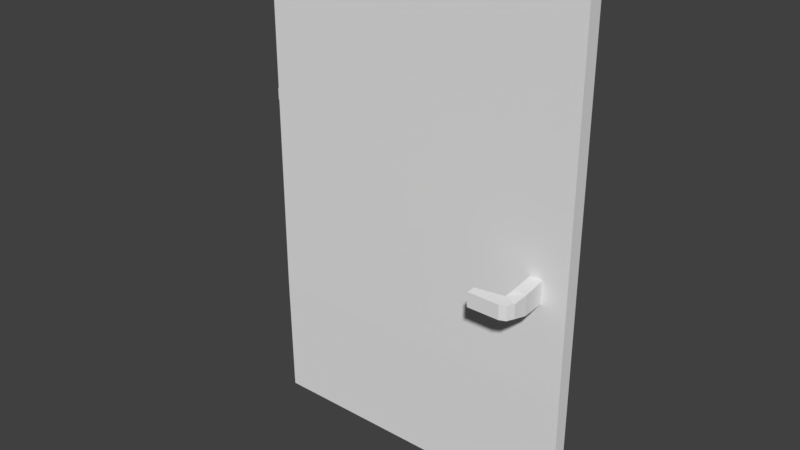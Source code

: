 # Source: T_r.blend  (saved by Blender 2.77.0; exported with 4.5.12 LTS)
import bpy
from mathutils import Matrix  # noqa: F401  (used for matrix-valued properties, if any)

bpy.ops.wm.read_factory_settings(use_empty=True)
scene = bpy.context.scene
scene.name = 'Scene'

# ---- collections
col_collection_1 = bpy.data.collections.new('Collection 1'); scene.collection.children.link(col_collection_1)

# ---- materials (node trees are filled in below, after node groups)
mat_material = bpy.data.materials.new('Material')
mat_material.alpha_threshold = 0.0
mat_material.use_transparent_shadow = False
mat_material.roughness = 0.5

# ---- material node trees

# ---- world
world_world = bpy.data.worlds.new('World'); scene.world = world_world
world_world.color = (0.05088, 0.05088, 0.05088)
world_world.use_sun_shadow = False
world_world.sun_shadow_jitter_overblur = 0.0
world_world.cycles.sampling_method = 'MANUAL'

# ---- meshes
me_cube_001 = bpy.data.meshes.new('Cube.001')
me_cube_001.from_pydata([(0.01239, -1.385, -1.307), (0.01239, -1.606, 0.6925), (0.01239, 0.3944, -1.307), (0.01239, 0.3944, 0.6925), (2.012, -1.385, -1.307), (2.012, -1.606, 0.6925), (2.012, 0.3944, -1.307), (2.012, 0.3944, 0.6925), (0.01239, -1.606, -0.8075), (0.01239, -1.606, -0.3075), (0.01239, -1.606, 0.1925), (0.01239, -1.106, 0.6925), (0.01239, -0.6056, 0.6925), (0.01239, -0.1056, 0.6925), (0.01239, 0.3944, 0.1925), (0.01239, 0.3944, -0.3075), (0.01239, 0.3944, -0.8075), (0.01239, -0.1056, -1.307), (0.01239, -0.6056, -1.307), (0.01239, -1.106, -1.307), (0.5124, 0.3944, 0.6925), (1.012, 0.3944, 0.6925), (1.512, 0.3944, 0.6925), (2.012, 0.3944, 0.1925), (2.012, 0.3944, -0.3075), (2.012, 0.3944, -0.8075), (1.512, 0.3944, -1.307), (1.012, 0.3944, -1.307), (0.5124, 0.3944, -1.307), (2.012, -0.1056, 0.6925), (2.012, -0.6056, 0.6925), (2.012, -1.106, 0.6925), (2.012, -1.606, 0.1925), (2.012, -1.606, -0.3075), (2.012, -1.606, -0.8075), (2.012, -1.106, -1.307), (2.012, -0.6056, -1.307), (2.012, -0.1056, -1.307), (1.512, -1.606, 0.6925), (1.012, -1.606, 0.6925), (0.5124, -1.606, 0.6925), (0.5124, -1.385, -1.307), (1.012, -1.385, -1.307), (1.512, -1.385, -1.307), (1.512, -1.106, 0.6925), (1.012, -1.106, 0.6925), (0.5124, -1.106, 0.6925), (1.512, -0.6056, 0.6925), (1.012, -0.6056, 0.6925), (0.5124, -0.6056, 0.6925), (1.512, -0.1056, 0.6925), (1.012, -0.1056, 0.6925), (0.5124, -0.1056, 0.6925), (0.5124, -1.106, -1.307), (1.012, -1.106, -1.307), (1.512, -1.106, -1.307), (0.5124, -0.6056, -1.307), (1.012, -0.6056, -1.307), (1.512, -0.6056, -1.307), (0.5124, -0.1056, -1.307), (1.012, -0.1056, -1.307), (1.512, -0.1056, -1.307), (1.512, -1.606, 0.1925), (1.512, -1.606, -0.3075), (1.512, -1.606, -0.8075), (1.012, -1.606, 0.1925), (1.012, -1.606, -0.3075), (1.012, -1.606, -0.8075), (0.5124, -1.606, 0.1925), (0.5124, -1.606, -0.3075), (0.5124, -1.606, -0.8075), (2.012, -0.1056, 0.1925), (2.012, -0.1056, -0.3075), (2.012, -0.1056, -0.8075), (2.012, -0.6056, 0.1925), (2.012, -0.6056, -0.3075), (2.012, -0.6056, -0.8075), (2.012, -1.106, 0.1925), (2.012, -1.106, -0.3075), (2.012, -1.106, -0.8075), (0.5124, 0.3944, 0.1925), (0.5124, 0.3944, -0.3075), (0.5124, 0.3944, -0.8075), (1.012, 0.3944, 0.1925), (1.012, 0.3944, -0.3075), (1.012, 0.3944, -0.8075), (1.512, 0.3944, 0.1925), (1.512, 0.3944, -0.3075), (1.512, 0.3944, -0.8075), (0.01239, -1.106, 0.1925), (0.01239, -1.106, -0.3075), (0.01239, -1.106, -0.8075), (0.01239, -0.6056, 0.1925), (0.01239, -0.6056, -0.3075), (0.01239, -0.6056, -0.8075), (0.01239, -0.1056, 0.1925), (0.01239, -0.1056, -0.3075), (0.01239, -0.1056, -0.8075), (0.01239, -1.606, -0.05746), (0.01239, 0.3944, -0.05746), (2.012, 0.3944, -0.05746), (2.012, -1.606, -0.05746), (1.512, -1.606, -0.05746), (1.012, -1.606, -0.05746), (0.5124, -1.606, -0.05746), (1.762, -1.606, 0.1925), (1.762, -1.606, -0.6601), (1.262, -1.606, 0.1925), (1.262, -1.606, -0.3075), (0.7624, -1.606, 0.1925), (0.7624, -1.606, -0.3075), (0.2624, -1.606, 0.1925), (0.2624, -1.606, -0.3075), (2.012, -0.1056, -0.05746), (2.012, -0.6056, -0.05746), (2.012, -1.106, -0.05746), (2.012, 0.1444, 0.1925), (2.012, 0.1444, -0.3075), (2.012, -0.3556, 0.1925), (2.012, -0.3556, -0.3075), (2.012, -0.8556, 0.1925), (2.012, -0.8556, -0.3075), (2.012, -1.356, 0.1925), (2.012, -1.356, -0.3075), (0.5124, 0.3944, -0.05746), (1.012, 0.3944, -0.05746), (1.512, 0.3944, -0.05746), (0.2624, 0.3944, 0.1925), (0.2624, 0.3944, -0.3075), (0.7624, 0.3944, 0.1925), (0.7624, 0.3944, -0.3075), (1.262, 0.3944, 0.1925), (1.262, 0.3944, -0.3075), (1.762, 0.3944, 0.1925), (1.762, 0.3944, -0.3075), (0.01239, -1.106, -0.0183), (0.01239, -0.6056, -0.01795), (0.01239, -0.1056, -0.01795), (0.01239, -1.356, 0.1925), (0.01239, -1.356, -0.3075), (0.01239, -0.8556, 0.1925), (0.01239, -0.8556, -0.3075), (0.01239, -0.3556, 0.1925), (0.01239, -0.3556, -0.3075), (0.01239, 0.1444, 0.1925), (0.01239, 0.1444, -0.3075), (0.01239, 0.1444, -0.01795), (0.01239, -0.3556, -0.01795), (0.01239, -0.8556, -0.01795), (0.01239, -1.356, -0.0183), (1.762, 0.3944, -0.05746), (1.262, 0.3944, -0.05746), (0.7624, 0.3944, -0.05746), (0.2624, 0.3944, -0.05746), (2.012, -1.356, -0.05746), (2.012, -0.8556, -0.05746), (2.012, -0.3556, -0.05746), (2.012, 0.1444, -0.05746), (0.2624, -1.606, -0.05746), (0.7624, -1.606, -0.05746), (1.262, -1.606, -0.05746), (1.784, -1.606, -0.4465), (0.01239, -1.606, 0.06754), (0.01239, 0.3944, -0.1825), (2.012, 0.3944, -0.1825), (2.012, -1.606, -0.1825), (1.512, -1.606, -0.1825), (1.012, -1.606, -0.1825), (0.5124, -1.606, -0.1825), (1.887, -1.606, 0.1925), (1.887, -1.606, -0.6601), (1.387, -1.606, 0.1925), (1.387, -1.606, -0.3075), (0.8874, -1.606, 0.1925), (0.8874, -1.606, -0.3075), (0.3874, -1.606, 0.1925), (0.3874, -1.606, -0.3075), (2.012, -0.1056, -0.1825), (2.012, -0.6056, -0.1825), (2.012, -1.106, -0.1825), (2.012, 0.2694, 0.1925), (2.012, 0.2694, -0.3075), (2.012, -0.2306, 0.1925), (2.012, -0.2306, -0.3075), (2.012, -0.7306, 0.1925), (2.012, -0.7306, -0.3075), (2.012, -1.231, 0.1925), (2.012, -1.231, -0.3075), (0.5124, 0.3944, -0.1825), (1.012, 0.3944, -0.1825), (1.512, 0.3944, -0.1825), (0.1374, 0.3944, 0.1925), (0.1374, 0.3944, -0.3075), (0.6374, 0.3944, 0.1925), (0.6374, 0.3944, -0.3075), (1.137, 0.3944, 0.1925), (1.137, 0.3944, -0.3075), (1.637, 0.3944, 0.1925), (1.637, 0.3944, -0.3075), (0.01239, -1.106, -0.1825), (0.01239, -0.6056, -0.1825), (0.01239, -0.1056, -0.1825), (0.01239, -1.481, 0.1925), (0.01239, -1.481, -0.3075), (0.01239, -0.9806, 0.1925), (0.01239, -0.9806, -0.3075), (0.01239, -0.4806, 0.1925), (0.01239, -0.4806, -0.3075), (0.01239, 0.01944, 0.1925), (0.01239, 0.01944, -0.3075), (0.01239, -1.606, -0.1825), (0.01239, 0.3944, 0.06754), (2.012, 0.3944, 0.06754), (2.012, -1.606, 0.06754), (1.512, -1.606, 0.06754), (1.012, -1.606, 0.06754), (0.5124, -1.606, 0.06754), (1.637, -1.606, 0.1925), (1.637, -1.606, -0.3075), (1.137, -1.606, 0.1925), (1.137, -1.606, -0.3075), (0.6374, -1.606, 0.1925), (0.6374, -1.606, -0.3075), (0.1374, -1.606, 0.1925), (0.1374, -1.606, -0.3075), (2.012, -0.1056, 0.06754), (2.012, -0.6056, 0.06754), (2.012, -1.106, 0.06754), (2.012, 0.01944, 0.1925), (2.012, 0.01944, -0.3075), (2.012, -0.4806, 0.1925), (2.012, -0.4806, -0.3075), (2.012, -0.9806, 0.1925), (2.012, -0.9806, -0.3075), (2.012, -1.481, 0.1925), (2.012, -1.481, -0.3075), (0.5124, 0.3944, 0.06754), (1.012, 0.3944, 0.06754), (1.512, 0.3944, 0.06754), (0.3874, 0.3944, 0.1925), (0.3874, 0.3944, -0.3075), (0.8874, 0.3944, 0.1925), (0.8874, 0.3944, -0.3075), (1.387, 0.3944, 0.1925), (1.387, 0.3944, -0.3075), (1.887, 0.3944, 0.1925), (1.887, 0.3944, -0.3075), (0.01239, -1.106, 0.02839), (0.01239, -0.6056, 0.02804), (0.01239, -0.1056, 0.02804), (0.01239, -1.231, 0.1925), (0.01239, -1.231, -0.3075), (0.01239, -0.7306, 0.1925), (0.01239, -0.7306, -0.3075), (0.01239, -0.2306, 0.1925), (0.01239, -0.2306, -0.3075), (0.01239, 0.2694, 0.1925), (0.01239, 0.2694, -0.3075), (0.01239, 0.1444, -0.1825), (0.01239, 0.1444, 0.02804), (0.01239, 0.01944, -0.01795), (0.01239, 0.2694, -0.01795), (0.01239, -0.3556, -0.1825), (0.01239, -0.3556, 0.02804), (0.01239, -0.4806, -0.01795), (0.01239, -0.2306, -0.01795), (0.01239, -0.8556, -0.1825), (0.01239, -0.8556, 0.02804), (0.01239, -0.9806, -0.0183), (0.01239, -0.7306, -0.01795), (0.01239, -1.356, -0.1825), (0.01239, -1.356, 0.02839), (0.01239, -1.481, -0.05746), (0.01239, -1.231, -0.0183), (1.762, 0.3944, -0.1825), (1.762, 0.3944, 0.06754), (1.637, 0.3944, -0.05746), (1.887, 0.3944, -0.05746), (1.262, 0.3944, -0.1825), (1.262, 0.3944, 0.06754), (1.137, 0.3944, -0.05746), (1.387, 0.3944, -0.05746), (0.7624, 0.3944, -0.1825), (0.7624, 0.3944, 0.06754), (0.6374, 0.3944, -0.05746), (0.8874, 0.3944, -0.05746), (0.2624, 0.3944, -0.1825), (0.2624, 0.3944, 0.06754), (0.1374, 0.3944, -0.05746), (0.3874, 0.3944, -0.05746), (2.012, -1.356, -0.1825), (2.012, -1.356, 0.06754), (2.012, -1.231, -0.05746), (2.012, -1.481, -0.05746), (2.012, -0.8556, -0.1825), (2.012, -0.8556, 0.06754), (2.012, -0.7306, -0.05746), (2.012, -0.9806, -0.05746), (2.012, -0.3556, -0.1825), (2.012, -0.3556, 0.06754), (2.012, -0.2306, -0.05746), (2.012, -0.4806, -0.05746), (2.012, 0.1444, -0.1825), (2.012, 0.1444, 0.06754), (2.012, 0.2694, -0.05746), (2.012, 0.01944, -0.05746), (0.2624, -1.606, -0.1825), (0.2624, -1.606, 0.06754), (0.3874, -1.606, -0.05746), (0.1374, -1.606, -0.05746), (0.7624, -1.606, -0.1825), (0.7624, -1.606, 0.06754), (0.8874, -1.606, -0.05746), (0.6374, -1.606, -0.05746), (1.262, -1.606, -0.1825), (1.262, -1.606, 0.06754), (1.387, -1.606, -0.05746), (1.137, -1.606, -0.05746), (1.762, -1.606, -0.5351), (1.784, -1.606, -0.3566), (1.86, -1.606, -0.4465), (1.637, -1.606, -0.05746), (1.637, -1.606, 0.06754), (1.86, -1.606, -0.3566), (1.887, -1.606, -0.5351), (1.137, -1.606, 0.06754), (1.387, -1.606, 0.06754), (1.387, -1.606, -0.1825), (0.6374, -1.606, 0.06754), (0.8874, -1.606, 0.06754), (0.8874, -1.606, -0.1825), (0.1374, -1.606, 0.06754), (0.3874, -1.606, 0.06754), (0.3874, -1.606, -0.1825), (2.012, 0.01944, 0.06754), (2.012, 0.2694, 0.06754), (2.012, 0.2694, -0.1825), (2.012, -0.4806, 0.06754), (2.012, -0.2306, 0.06754), (2.012, -0.2306, -0.1825), (2.012, -0.9806, 0.06754), (2.012, -0.7306, 0.06754), (2.012, -0.7306, -0.1825), (2.012, -1.481, 0.06754), (2.012, -1.231, 0.06754), (2.012, -1.231, -0.1825), (0.3874, 0.3944, 0.06754), (0.1374, 0.3944, 0.06754), (0.1374, 0.3944, -0.1825), (0.8874, 0.3944, 0.06754), (0.6374, 0.3944, 0.06754), (0.6374, 0.3944, -0.1825), (1.387, 0.3944, 0.06754), (1.137, 0.3944, 0.06754), (1.137, 0.3944, -0.1825), (1.887, 0.3944, 0.06754), (1.637, 0.3944, 0.06754), (1.637, 0.3944, -0.1825), (0.01239, -1.231, 0.02839), (0.01239, -1.481, 0.06754), (0.01239, -1.481, -0.1825), (0.01239, -0.7306, 0.02804), (0.01239, -0.9806, 0.02839), (0.01239, -0.9806, -0.1825), (0.01239, -0.2306, 0.02804), (0.01239, -0.4806, 0.02804), (0.01239, -0.4806, -0.1825), (0.01239, 0.2694, 0.02804), (0.01239, 0.01944, 0.02804), (0.01239, 0.01944, -0.1825), (0.01239, 0.2694, -0.1825), (0.01239, -0.2306, -0.1825), (0.01239, -0.7306, -0.1825), (0.01239, -1.231, -0.1825), (1.887, 0.3944, -0.1825), (1.387, 0.3944, -0.1825), (0.8874, 0.3944, -0.1825), (0.3874, 0.3944, -0.1825), (2.012, -1.481, -0.1825), (2.012, -0.9806, -0.1825), (2.012, -0.4806, -0.1825), (2.012, 0.01944, -0.1825), (0.1374, -1.606, -0.1825), (0.6374, -1.606, -0.1825), (1.137, -1.606, -0.1825), (1.637, -1.606, -0.1825), (-0.003344, -1.106, 0.02839), (-0.003344, -1.106, -0.0183), (-0.003344, -0.9806, -0.0183), (-0.003344, -1.356, 0.02839), (-0.003344, -1.356, -0.0183), (-0.003344, -1.231, -0.0183), (-0.003344, -1.231, 0.02839), (-0.003344, -0.9806, 0.02839), (4.053e-06, -0.6056, 0.02804), (4.053e-06, -0.6056, -0.01795), (4.053e-06, -0.1056, 0.02804), (4.053e-06, -0.1056, -0.01795), (4.053e-06, 0.1444, 0.02804), (4.053e-06, 0.1444, -0.01795), (4.053e-06, 0.01944, -0.01795), (4.053e-06, 0.2694, -0.01795), (4.053e-06, -0.3556, 0.02804), (4.053e-06, -0.3556, -0.01795), (4.053e-06, -0.4806, -0.01795), (4.053e-06, -0.2306, -0.01795), (4.053e-06, -0.8556, 0.02804), (4.053e-06, -0.8556, -0.01795), (4.053e-06, -0.7306, -0.01795), (4.053e-06, -0.9806, -0.0183), (4.053e-06, -0.7306, 0.02804), (4.053e-06, -0.9806, 0.02839), (4.053e-06, -0.2306, 0.02804), (4.053e-06, -0.4806, 0.02804), (4.053e-06, 0.2694, 0.02804), (4.053e-06, 0.01944, 0.02804), (1.785, -4.861, -0.3666), (1.785, -4.861, -0.4463), (1.865, -4.861, -0.4463), (1.865, -4.861, -0.3666), (1.773, -6.013, -0.3776), (1.773, -6.013, -0.4352), (1.854, -6.718, -0.4352), (1.854, -6.718, -0.3776), (1.796, -8.009, -0.3776), (1.796, -8.009, -0.4352), (1.834, -7.646, -0.4352), (1.834, -7.646, -0.3776), (1.602, -6.718, -0.3776), (1.602, -6.718, -0.4352), (1.602, -8.009, -0.3776), (1.602, -8.009, -0.4352)], [], [(97, 16, 2, 17), (88, 25, 6, 26), (79, 34, 4, 35), (70, 8, 0, 41), (61, 26, 6, 37), (52, 20, 3, 13), (40, 46, 11, 1), (46, 49, 12, 11), (49, 52, 13, 12), (5, 31, 44, 38), (38, 44, 45, 39), (39, 45, 46, 40), (31, 30, 47, 44), (44, 47, 48, 45), (45, 48, 49, 46), (30, 29, 50, 47), (47, 50, 51, 48), (48, 51, 52, 49), (29, 7, 22, 50), (50, 22, 21, 51), (51, 21, 20, 52), (43, 55, 35, 4), (55, 58, 36, 35), (58, 61, 37, 36), (0, 19, 53, 41), (41, 53, 54, 42), (42, 54, 55, 43), (19, 18, 56, 53), (53, 56, 57, 54), (54, 57, 58, 55), (18, 17, 59, 56), (56, 59, 60, 57), (57, 60, 61, 58), (17, 2, 28, 59), (59, 28, 27, 60), (60, 27, 26, 61), (34, 64, 43, 4), (64, 67, 42, 43), (67, 70, 41, 42), (5, 38, 62, 217, 105, 169, 32), (385, 166, 63, 218), (33, 170, 106, 218, 63, 64, 34), (38, 39, 65, 219, 107, 171, 62), (384, 167, 66, 220), (63, 172, 108, 220, 66, 67, 64), (39, 40, 68, 221, 109, 173, 65), (383, 168, 69, 222), (66, 174, 110, 222, 69, 70, 67), (40, 1, 10, 223, 111, 175, 68), (382, 210, 9, 224), (69, 176, 112, 224, 9, 8, 70), (25, 73, 37, 6), (73, 76, 36, 37), (76, 79, 35, 36), (7, 29, 71, 228, 116, 180, 23), (381, 177, 72, 229), (24, 181, 117, 229, 72, 73, 25), (29, 30, 74, 230, 118, 182, 71), (380, 178, 75, 231), (72, 183, 119, 231, 75, 76, 73), (30, 31, 77, 232, 120, 184, 74), (379, 179, 78, 233), (75, 185, 121, 233, 78, 79, 76), (31, 5, 32, 234, 122, 186, 77), (378, 165, 33, 235), (78, 187, 123, 235, 33, 34, 79), (16, 82, 28, 2), (82, 85, 27, 28), (85, 88, 26, 27), (3, 20, 80, 239, 127, 191, 14), (377, 188, 81, 240), (15, 192, 128, 240, 81, 82, 16), (20, 21, 83, 241, 129, 193, 80), (376, 189, 84, 242), (81, 194, 130, 242, 84, 85, 82), (21, 22, 86, 243, 131, 195, 83), (375, 190, 87, 244), (84, 196, 132, 244, 87, 88, 85), (22, 7, 23, 245, 133, 197, 86), (374, 164, 24, 246), (87, 198, 134, 246, 24, 25, 88), (8, 91, 19, 0), (91, 94, 18, 19), (94, 97, 17, 18), (1, 11, 89, 250, 138, 202, 10), (373, 199, 90, 251), (9, 203, 139, 251, 90, 91, 8), (11, 12, 92, 252, 140, 204, 89), (372, 200, 93, 253), (90, 205, 141, 253, 93, 94, 91), (12, 13, 95, 254, 142, 206, 92), (371, 201, 96, 255), (93, 207, 143, 255, 96, 97, 94), (13, 3, 14, 256, 144, 208, 95), (370, 163, 15, 257), (96, 209, 145, 257, 15, 16, 97), (369, 258, 145, 209), (260, 137, 397, 400), (367, 211, 99, 261), (366, 262, 143, 207), (263, 364, 412, 402), (136, 269, 408, 395), (363, 266, 141, 205), (148, 268, 409, 407), (265, 147, 403, 405), (360, 270, 139, 203), (359, 271, 149, 272), (271, 358, 392, 389), (357, 274, 134, 198), (356, 275, 150, 276), (355, 212, 100, 277), (354, 278, 132, 196), (353, 279, 151, 280), (352, 238, 126, 281), (351, 282, 130, 194), (350, 283, 152, 284), (349, 237, 125, 285), (348, 286, 128, 192), (347, 287, 153, 288), (346, 236, 124, 289), (345, 290, 123, 187), (344, 291, 154, 292), (343, 213, 101, 293), (342, 294, 121, 185), (341, 295, 155, 296), (340, 227, 115, 297), (339, 298, 119, 183), (338, 299, 156, 300), (337, 226, 114, 301), (336, 302, 117, 181), (335, 303, 157, 304), (334, 225, 113, 305), (333, 306, 112, 176), (332, 307, 158, 308), (331, 162, 98, 309), (330, 310, 110, 174), (329, 311, 159, 312), (328, 216, 104, 313), (327, 314, 108, 172), (326, 315, 160, 316), (325, 215, 103, 317), (324, 318, 106, 170), (320, 323, 419, 418), (322, 214, 102, 321), (319, 322, 321, 161), (105, 217, 322, 319), (217, 62, 214, 322), (213, 323, 320, 101), (32, 169, 323, 213), (169, 105, 319, 323), (165, 324, 170, 33), (101, 320, 324, 165), (320, 161, 318, 324), (315, 325, 317, 160), (107, 219, 325, 315), (219, 65, 215, 325), (214, 326, 316, 102), (62, 171, 326, 214), (171, 107, 315, 326), (166, 327, 172, 63), (102, 316, 327, 166), (316, 160, 314, 327), (311, 328, 313, 159), (109, 221, 328, 311), (221, 68, 216, 328), (215, 329, 312, 103), (65, 173, 329, 215), (173, 109, 311, 329), (167, 330, 174, 66), (103, 312, 330, 167), (312, 159, 310, 330), (307, 331, 309, 158), (111, 223, 331, 307), (223, 10, 162, 331), (216, 332, 308, 104), (68, 175, 332, 216), (175, 111, 307, 332), (168, 333, 176, 69), (104, 308, 333, 168), (308, 158, 306, 333), (303, 334, 305, 157), (116, 228, 334, 303), (228, 71, 225, 334), (212, 335, 304, 100), (23, 180, 335, 212), (180, 116, 303, 335), (164, 336, 181, 24), (100, 304, 336, 164), (304, 157, 302, 336), (299, 337, 301, 156), (118, 230, 337, 299), (230, 74, 226, 337), (225, 338, 300, 113), (71, 182, 338, 225), (182, 118, 299, 338), (177, 339, 183, 72), (113, 300, 339, 177), (300, 156, 298, 339), (295, 340, 297, 155), (120, 232, 340, 295), (232, 77, 227, 340), (226, 341, 296, 114), (74, 184, 341, 226), (184, 120, 295, 341), (178, 342, 185, 75), (114, 296, 342, 178), (296, 155, 294, 342), (291, 343, 293, 154), (122, 234, 343, 291), (234, 32, 213, 343), (227, 344, 292, 115), (77, 186, 344, 227), (186, 122, 291, 344), (179, 345, 187, 78), (115, 292, 345, 179), (292, 154, 290, 345), (287, 346, 289, 153), (127, 239, 346, 287), (239, 80, 236, 346), (211, 347, 288, 99), (14, 191, 347, 211), (191, 127, 287, 347), (163, 348, 192, 15), (99, 288, 348, 163), (288, 153, 286, 348), (283, 349, 285, 152), (129, 241, 349, 283), (241, 83, 237, 349), (236, 350, 284, 124), (80, 193, 350, 236), (193, 129, 283, 350), (188, 351, 194, 81), (124, 284, 351, 188), (284, 152, 282, 351), (279, 352, 281, 151), (131, 243, 352, 279), (243, 86, 238, 352), (237, 353, 280, 125), (83, 195, 353, 237), (195, 131, 279, 353), (189, 354, 196, 84), (125, 280, 354, 189), (280, 151, 278, 354), (275, 355, 277, 150), (133, 245, 355, 275), (245, 23, 212, 355), (238, 356, 276, 126), (86, 197, 356, 238), (197, 133, 275, 356), (190, 357, 198, 87), (126, 276, 357, 190), (276, 150, 274, 357), (149, 271, 389, 390), (138, 250, 358, 271), (250, 89, 247, 358), (162, 359, 272, 98), (10, 202, 359, 162), (202, 138, 271, 359), (210, 360, 203, 9), (98, 272, 360, 210), (272, 149, 270, 360), (365, 263, 402, 413), (140, 252, 361, 267), (252, 92, 248, 361), (273, 149, 390, 391), (89, 204, 362, 247), (204, 140, 267, 362), (199, 363, 205, 90), (135, 268, 363, 199), (268, 148, 266, 363), (268, 362, 411, 409), (142, 254, 364, 263), (254, 95, 249, 364), (146, 260, 400, 399), (92, 206, 365, 248), (206, 142, 263, 365), (200, 366, 207, 93), (136, 264, 366, 200), (264, 147, 262, 366), (259, 367, 414, 398), (144, 256, 367, 259), (256, 14, 211, 367), (264, 136, 395, 404), (95, 208, 368, 249), (208, 144, 259, 368), (201, 369, 209, 96), (137, 260, 369, 201), (260, 146, 258, 369), (258, 370, 257, 145), (146, 261, 370, 258), (261, 99, 163, 370), (262, 371, 255, 143), (147, 265, 371, 262), (265, 137, 201, 371), (266, 372, 253, 141), (148, 269, 372, 266), (269, 136, 200, 372), (270, 373, 251, 139), (149, 273, 373, 270), (273, 135, 199, 373), (274, 374, 246, 134), (150, 277, 374, 274), (277, 100, 164, 374), (278, 375, 244, 132), (151, 281, 375, 278), (281, 126, 190, 375), (282, 376, 242, 130), (152, 285, 376, 282), (285, 125, 189, 376), (286, 377, 240, 128), (153, 289, 377, 286), (289, 124, 188, 377), (290, 378, 235, 123), (154, 293, 378, 290), (293, 101, 165, 378), (294, 379, 233, 121), (155, 297, 379, 294), (297, 115, 179, 379), (298, 380, 231, 119), (156, 301, 380, 298), (301, 114, 178, 380), (302, 381, 229, 117), (157, 305, 381, 302), (305, 113, 177, 381), (306, 382, 224, 112), (158, 309, 382, 306), (309, 98, 210, 382), (310, 383, 222, 110), (159, 313, 383, 310), (313, 104, 168, 383), (314, 384, 220, 108), (160, 317, 384, 314), (317, 103, 167, 384), (318, 385, 218, 106), (161, 321, 385, 318), (321, 102, 166, 385), (392, 386, 387, 391), (389, 392, 391, 390), (386, 393, 388, 387), (247, 362, 393, 386), (362, 268, 388, 393), (268, 135, 387, 388), (135, 273, 391, 387), (358, 247, 386, 392), (415, 398, 399, 400), (413, 402, 403, 404), (412, 396, 397, 405), (411, 406, 407, 409), (410, 394, 395, 408), (406, 410, 408, 407), (402, 412, 405, 403), (394, 413, 404, 395), (398, 414, 401, 399), (396, 415, 400, 397), (362, 267, 406, 411), (364, 249, 396, 412), (249, 368, 415, 396), (261, 146, 399, 401), (147, 264, 404, 403), (269, 148, 407, 408), (368, 259, 398, 415), (137, 265, 405, 397), (367, 261, 401, 414), (267, 361, 410, 406), (361, 248, 394, 410), (248, 365, 413, 394), (418, 419, 423, 422), (319, 161, 417, 416), (161, 320, 418, 417), (323, 319, 416, 419), (420, 421, 429, 428), (416, 417, 421, 420), (419, 416, 420, 423), (417, 418, 422, 421), (427, 424, 425, 426), (423, 420, 424, 427), (421, 422, 426, 425), (422, 423, 427, 426), (428, 429, 431, 430), (421, 425, 431, 429), (425, 424, 430, 431), (424, 420, 428, 430)])
_uv = me_cube_001.uv_layers.new(name='UVMap')
_uv.uv.foreach_set('vector', [0.8229, 0.2342, 0.8978, 0.2342, 0.8978, 0.3123, 0.8229, 0.3123, 0.5237, 0.07807, 0.5237, 0.0, 0.5985, 0.0, 0.5985, 0.07807, 0.07481, 0.391, 0.0, 0.391, 0.03302, 0.3129, 0.07481, 0.3129, 0.2244, 0.2342, 0.2993, 0.2342, 0.2993, 0.3129, 0.2244, 0.3129, 0.7899, 0.5465, 0.8647, 0.5465, 0.8647, 0.6246, 0.7899, 0.6246, 0.5237, 0.5465, 0.5985, 0.5465, 0.5985, 0.6246, 0.5237, 0.6246, 0.2993, 0.5465, 0.3741, 0.5465, 0.3741, 0.6246, 0.2993, 0.6246, 0.3741, 0.5465, 0.4489, 0.5465, 0.4489, 0.6246, 0.3741, 0.6246, 0.4489, 0.5465, 0.5237, 0.5465, 0.5237, 0.6246, 0.4489, 0.6246, 0.2993, 0.3123, 0.3741, 0.3123, 0.3741, 0.3903, 0.2993, 0.3903, 0.2993, 0.3903, 0.3741, 0.3903, 0.3741, 0.4684, 0.2993, 0.4684, 0.2993, 0.4684, 0.3741, 0.4684, 0.3741, 0.5465, 0.2993, 0.5465, 0.3741, 0.3123, 0.4489, 0.3123, 0.4489, 0.3903, 0.3741, 0.3903, 0.3741, 0.3903, 0.4489, 0.3903, 0.4489, 0.4684, 0.3741, 0.4684, 0.3741, 0.4684, 0.4489, 0.4684, 0.4489, 0.5465, 0.3741, 0.5465, 0.4489, 0.3123, 0.5237, 0.3123, 0.5237, 0.3903, 0.4489, 0.3903, 0.4489, 0.3903, 0.5237, 0.3903, 0.5237, 0.4684, 0.4489, 0.4684, 0.4489, 0.4684, 0.5237, 0.4684, 0.5237, 0.5465, 0.4489, 0.5465, 0.5237, 0.3123, 0.5985, 0.3123, 0.5985, 0.3903, 0.5237, 0.3903, 0.5237, 0.3903, 0.5985, 0.3903, 0.5985, 0.4684, 0.5237, 0.4684, 0.5237, 0.4684, 0.5985, 0.4684, 0.5985, 0.5465, 0.5237, 0.5465, 0.5985, 0.5465, 0.6403, 0.5465, 0.6403, 0.6246, 0.5985, 0.6246, 0.6403, 0.5465, 0.7151, 0.5465, 0.7151, 0.6246, 0.6403, 0.6246, 0.7151, 0.5465, 0.7899, 0.5465, 0.7899, 0.6246, 0.7151, 0.6246, 0.5985, 0.3123, 0.6403, 0.3123, 0.6403, 0.3903, 0.5985, 0.3903, 0.5985, 0.3903, 0.6403, 0.3903, 0.6403, 0.4684, 0.5985, 0.4684, 0.5985, 0.4684, 0.6403, 0.4684, 0.6403, 0.5465, 0.5985, 0.5465, 0.6403, 0.3123, 0.7151, 0.3123, 0.7151, 0.3903, 0.6403, 0.3903, 0.6403, 0.3903, 0.7151, 0.3903, 0.7151, 0.4684, 0.6403, 0.4684, 0.6403, 0.4684, 0.7151, 0.4684, 0.7151, 0.5465, 0.6403, 0.5465, 0.7151, 0.3123, 0.7899, 0.3123, 0.7899, 0.3903, 0.7151, 0.3903, 0.7151, 0.3903, 0.7899, 0.3903, 0.7899, 0.4684, 0.7151, 0.4684, 0.7151, 0.4684, 0.7899, 0.4684, 0.7899, 0.5465, 0.7151, 0.5465, 0.7899, 0.3123, 0.8647, 0.3123, 0.8647, 0.3903, 0.7899, 0.3903, 0.7899, 0.3903, 0.8647, 0.3903, 0.8647, 0.4684, 0.7899, 0.4684, 0.7899, 0.4684, 0.8647, 0.4684, 0.8647, 0.5465, 0.7899, 0.5465, 0.0, 0.2342, 0.07481, 0.2342, 0.07481, 0.3129, 0.0, 0.3129, 0.07481, 0.2342, 0.1496, 0.2342, 0.1496, 0.3129, 0.07481, 0.3129, 0.1496, 0.2342, 0.2244, 0.2342, 0.2244, 0.3129, 0.1496, 0.3129, 0.0, 2.792e-08, 0.07481, 1.861e-08, 0.07481, 0.07805, 0.05611, 0.07805, 0.03741, 0.07805, 0.0187, 0.07805, 0.0, 0.07805, 0.05611, 0.1366, 0.07481, 0.1366, 0.07481, 0.1561, 0.05611, 0.1561, 0.0, 0.1561, 0.0187, 0.2112, 0.03741, 0.2112, 0.05611, 0.1561, 0.07481, 0.1561, 0.07481, 0.2342, 0.0, 0.2342, 0.07481, 1.861e-08, 0.1496, 9.307e-09, 0.1496, 0.07805, 0.1309, 0.07805, 0.1122, 0.07805, 0.09352, 0.07805, 0.07481, 0.07805, 0.1309, 0.1366, 0.1496, 0.1366, 0.1496, 0.1561, 0.1309, 0.1561, 0.07481, 0.1561, 0.09352, 0.1561, 0.1122, 0.1561, 0.1309, 0.1561, 0.1496, 0.1561, 0.1496, 0.2342, 0.07481, 0.2342, 0.1496, 9.307e-09, 0.2244, 9.307e-09, 0.2244, 0.07805, 0.2057, 0.07805, 0.187, 0.07805, 0.1683, 0.07805, 0.1496, 0.07805, 0.2057, 0.1366, 0.2244, 0.1366, 0.2244, 0.1561, 0.2057, 0.1561, 0.1496, 0.1561, 0.1683, 0.1561, 0.187, 0.1561, 0.2057, 0.1561, 0.2244, 0.1561, 0.2244, 0.2342, 0.1496, 0.2342, 0.2244, 9.307e-09, 0.2993, 0.0, 0.2993, 0.07805, 0.2805, 0.07805, 0.2618, 0.07805, 0.2431, 0.07805, 0.2244, 0.07805, 0.2805, 0.1366, 0.2993, 0.1366, 0.2993, 0.1561, 0.2805, 0.1561, 0.2244, 0.1561, 0.2431, 0.1561, 0.2618, 0.1561, 0.2805, 0.1561, 0.2993, 0.1561, 0.2993, 0.2342, 0.2244, 0.2342, 0.2993, 0.391, 0.2244, 0.391, 0.2244, 0.3129, 0.2993, 0.3129, 0.2244, 0.391, 0.1496, 0.391, 0.1496, 0.3129, 0.2244, 0.3129, 0.1496, 0.391, 0.07481, 0.391, 0.07481, 0.3129, 0.1496, 0.3129, 0.2993, 0.6252, 0.2244, 0.6252, 0.2244, 0.5471, 0.2431, 0.5471, 0.2618, 0.5471, 0.2805, 0.5471, 0.2993, 0.5471, 0.2431, 0.4886, 0.2244, 0.4886, 0.2244, 0.4691, 0.2431, 0.4691, 0.2993, 0.4691, 0.2805, 0.4691, 0.2618, 0.4691, 0.2431, 0.4691, 0.2244, 0.4691, 0.2244, 0.391, 0.2993, 0.391, 0.2244, 0.6252, 0.1496, 0.6252, 0.1496, 0.5471, 0.1683, 0.5471, 0.187, 0.5471, 0.2057, 0.5471, 0.2244, 0.5471, 0.1683, 0.4886, 0.1496, 0.4886, 0.1496, 0.4691, 0.1683, 0.4691, 0.2244, 0.4691, 0.2057, 0.4691, 0.187, 0.4691, 0.1683, 0.4691, 0.1496, 0.4691, 0.1496, 0.391, 0.2244, 0.391, 0.1496, 0.6252, 0.07481, 0.6252, 0.07481, 0.5471, 0.09352, 0.5471, 0.1122, 0.5471, 0.1309, 0.5471, 0.1496, 0.5471, 0.09352, 0.4886, 0.07481, 0.4886, 0.07481, 0.4691, 0.09352, 0.4691, 0.1496, 0.4691, 0.1309, 0.4691, 0.1122, 0.4691, 0.09352, 0.4691, 0.07481, 0.4691, 0.07481, 0.391, 0.1496, 0.391, 0.07481, 0.6252, 5.351e-08, 0.6252, 5.351e-08, 0.5471, 0.0187, 0.5471, 0.03741, 0.5471, 0.05611, 0.5471, 0.07481, 0.5471, 0.0187, 0.4886, 5.351e-08, 0.4886, 5.351e-08, 0.4691, 0.0187, 0.4691, 0.07481, 0.4691, 0.05611, 0.4691, 0.03741, 0.4691, 0.0187, 0.4691, 5.351e-08, 0.4691, 0.0, 0.391, 0.07481, 0.391, 0.5237, 0.3123, 0.5237, 0.2342, 0.5985, 0.2342, 0.5985, 0.3123, 0.5237, 0.2342, 0.5237, 0.1561, 0.5985, 0.1561, 0.5985, 0.2342, 0.5237, 0.1561, 0.5237, 0.07807, 0.5985, 0.07807, 0.5985, 0.1561, 0.2993, 0.3123, 0.2993, 0.2342, 0.3741, 0.2342, 0.3741, 0.2537, 0.3741, 0.2732, 0.3741, 0.2928, 0.3741, 0.3123, 0.4302, 0.2537, 0.4302, 0.2342, 0.4489, 0.2342, 0.4489, 0.2537, 0.4489, 0.3123, 0.4489, 0.2928, 0.4489, 0.2732, 0.4489, 0.2537, 0.4489, 0.2342, 0.5237, 0.2342, 0.5237, 0.3123, 0.2993, 0.2342, 0.2993, 0.1561, 0.3741, 0.1561, 0.3741, 0.1757, 0.3741, 0.1952, 0.3741, 0.2147, 0.3741, 0.2342, 0.4302, 0.1757, 0.4302, 0.1561, 0.4489, 0.1561, 0.4489, 0.1757, 0.4489, 0.2342, 0.4489, 0.2147, 0.4489, 0.1952, 0.4489, 0.1757, 0.4489, 0.1561, 0.5237, 0.1561, 0.5237, 0.2342, 0.2993, 0.1561, 0.2993, 0.07807, 0.3741, 0.07807, 0.3741, 0.09759, 0.3741, 0.1171, 0.3741, 0.1366, 0.3741, 0.1561, 0.4302, 0.09759, 0.4302, 0.07807, 0.4489, 0.07807, 0.4489, 0.09759, 0.4489, 0.1561, 0.4489, 0.1366, 0.4489, 0.1171, 0.4489, 0.09759, 0.4489, 0.07807, 0.5237, 0.07807, 0.5237, 0.1561, 0.2993, 0.07807, 0.2993, 0.0, 0.3741, 0.0, 0.3741, 0.01952, 0.3741, 0.03903, 0.3741, 0.05855, 0.3741, 0.07807, 0.4302, 0.01952, 0.4302, 0.0, 0.4489, 0.0, 0.4489, 0.01952, 0.4489, 0.07807, 0.4489, 0.05855, 0.4489, 0.03903, 0.4489, 0.01952, 0.4489, 0.0, 0.5237, 0.0, 0.5237, 0.07807, 0.5985, 0.2342, 0.6733, 0.2342, 0.6733, 0.3123, 0.6315, 0.3123, 0.6733, 0.2342, 0.7481, 0.2342, 0.7481, 0.3123, 0.6733, 0.3123, 0.7481, 0.2342, 0.8229, 0.2342, 0.8229, 0.3123, 0.7481, 0.3123, 0.5985, 0.0, 0.6733, 0.0, 0.6733, 0.07807, 0.6546, 0.07807, 0.6359, 0.07807, 0.6172, 0.07807, 0.5985, 0.07807, 0.6546, 0.1366, 0.6733, 0.1366, 0.6733, 0.1561, 0.6546, 0.1561, 0.5985, 0.1561, 0.6172, 0.1561, 0.6359, 0.1561, 0.6546, 0.1561, 0.6733, 0.1561, 0.6733, 0.2342, 0.5985, 0.2342, 0.6733, 0.0, 0.7481, 0.0, 0.7481, 0.07807, 0.7294, 0.07807, 0.7107, 0.07807, 0.692, 0.07807, 0.6733, 0.07807, 0.7294, 0.1366, 0.7481, 0.1366, 0.7481, 0.1561, 0.7294, 0.1561, 0.6733, 0.1561, 0.692, 0.1561, 0.7107, 0.1561, 0.7294, 0.1561, 0.7481, 0.1561, 0.7481, 0.2342, 0.6733, 0.2342, 0.7481, 0.0, 0.8229, 1.861e-08, 0.8229, 0.07807, 0.8042, 0.07807, 0.7855, 0.07807, 0.7668, 0.07807, 0.7481, 0.07807, 0.8042, 0.1366, 0.8229, 0.1366, 0.8229, 0.1561, 0.8042, 0.1561, 0.7481, 0.1561, 0.7668, 0.1561, 0.7855, 0.1561, 0.8042, 0.1561, 0.8229, 0.1561, 0.8229, 0.2342, 0.7481, 0.2342, 0.8229, 1.861e-08, 0.8978, 1.861e-08, 0.8978, 0.07807, 0.879, 0.07807, 0.8603, 0.07807, 0.8416, 0.07807, 0.8229, 0.07807, 0.879, 0.1366, 0.8978, 0.1366, 0.8978, 0.1561, 0.879, 0.1561, 0.8229, 0.1561, 0.8416, 0.1561, 0.8603, 0.1561, 0.879, 0.1561, 0.8978, 0.1561, 0.8978, 0.2342, 0.8229, 0.2342, 0.8416, 0.1366, 0.8603, 0.1366, 0.8603, 0.1561, 0.8416, 0.1561, 0.3151, 0.6636, 0.3151, 0.6831, 0.3132, 0.6831, 0.3132, 0.6636, 0.879, 0.1038, 0.8978, 0.09759, 0.8978, 0.1171, 0.879, 0.1109, 0.7668, 0.1366, 0.7855, 0.1366, 0.7855, 0.1561, 0.7668, 0.1561, 0.3169, 0.7221, 0.3169, 0.7417, 0.3151, 0.7417, 0.3151, 0.7221, 0.3151, 0.7612, 0.3151, 0.7807, 0.3132, 0.7807, 0.3132, 0.7612, 0.692, 0.1366, 0.7107, 0.1366, 0.7107, 0.1561, 0.692, 0.1561, 0.3151, 0.8002, 0.3151, 0.8197, 0.3132, 0.8197, 0.3132, 0.8002, 0.3151, 0.7026, 0.3151, 0.7221, 0.3132, 0.7221, 0.3132, 0.7026, 0.6172, 0.1366, 0.6359, 0.1366, 0.6359, 0.1561, 0.6172, 0.1561, 0.6172, 0.09759, 0.6359, 0.1037, 0.6359, 0.111, 0.6172, 0.1171, 0.3279, 0.6246, 0.3279, 0.6441, 0.3255, 0.6441, 0.3255, 0.6246, 0.4302, 0.05855, 0.4302, 0.03903, 0.4489, 0.03903, 0.4489, 0.05855, 0.3928, 0.05855, 0.3928, 0.03903, 0.4115, 0.03903, 0.4115, 0.05855, 0.3928, 0.01952, 0.3928, 0.0, 0.4115, 0.0, 0.4115, 0.01952, 0.4302, 0.1366, 0.4302, 0.1171, 0.4489, 0.1171, 0.4489, 0.1366, 0.3928, 0.1366, 0.3928, 0.1171, 0.4115, 0.1171, 0.4115, 0.1366, 0.3928, 0.09759, 0.3928, 0.07807, 0.4115, 0.07807, 0.4115, 0.09759, 0.4302, 0.2147, 0.4302, 0.1952, 0.4489, 0.1952, 0.4489, 0.2147, 0.3928, 0.2147, 0.3928, 0.1952, 0.4115, 0.1952, 0.4115, 0.2147, 0.3928, 0.1757, 0.3928, 0.1561, 0.4115, 0.1561, 0.4115, 0.1757, 0.4302, 0.2928, 0.4302, 0.2732, 0.4489, 0.2732, 0.4489, 0.2928, 0.3928, 0.2928, 0.3928, 0.2732, 0.4115, 0.2732, 0.4115, 0.2928, 0.3928, 0.2537, 0.3928, 0.2342, 0.4115, 0.2342, 0.4115, 0.2537, 0.05611, 0.4886, 0.03741, 0.4886, 0.03741, 0.4691, 0.05611, 0.4691, 0.05611, 0.5276, 0.03741, 0.5276, 0.03741, 0.5081, 0.05611, 0.5081, 0.0187, 0.5276, 5.351e-08, 0.5276, 5.351e-08, 0.5081, 0.0187, 0.5081, 0.1309, 0.4886, 0.1122, 0.4886, 0.1122, 0.4691, 0.1309, 0.4691, 0.1309, 0.5276, 0.1122, 0.5276, 0.1122, 0.5081, 0.1309, 0.5081, 0.09352, 0.5276, 0.07481, 0.5276, 0.07481, 0.5081, 0.09352, 0.5081, 0.2057, 0.4886, 0.187, 0.4886, 0.187, 0.4691, 0.2057, 0.4691, 0.2057, 0.5276, 0.187, 0.5276, 0.187, 0.5081, 0.2057, 0.5081, 0.1683, 0.5276, 0.1496, 0.5276, 0.1496, 0.5081, 0.1683, 0.5081, 0.2805, 0.4886, 0.2618, 0.4886, 0.2618, 0.4691, 0.2805, 0.4691, 0.2805, 0.5276, 0.2618, 0.5276, 0.2618, 0.5081, 0.2805, 0.5081, 0.2431, 0.5276, 0.2244, 0.5276, 0.2244, 0.5081, 0.2431, 0.5081, 0.2431, 0.1366, 0.2618, 0.1366, 0.2618, 0.1561, 0.2431, 0.1561, 0.2431, 0.09757, 0.2618, 0.09757, 0.2618, 0.1171, 0.2431, 0.1171, 0.2805, 0.09757, 0.2993, 0.09757, 0.2993, 0.1171, 0.2805, 0.1171, 0.1683, 0.1366, 0.187, 0.1366, 0.187, 0.1561, 0.1683, 0.1561, 0.1683, 0.09757, 0.187, 0.09757, 0.187, 0.1171, 0.1683, 0.1171, 0.2057, 0.09757, 0.2244, 0.09757, 0.2244, 0.1171, 0.2057, 0.1171, 0.09352, 0.1366, 0.1122, 0.1366, 0.1122, 0.1561, 0.09352, 0.1561, 0.09352, 0.09757, 0.1122, 0.09757, 0.1122, 0.1171, 0.09352, 0.1171, 0.1309, 0.09757, 0.1496, 0.09757, 0.1496, 0.1171, 0.1309, 0.1171, 0.0187, 0.1916, 0.03741, 0.1916, 0.03741, 0.2112, 0.0187, 0.2112, 0.9865, 0.0, 1.0, 2.42e-07, 0.9985, 0.5083, 0.9866, 0.5083, 0.05611, 0.09757, 0.07481, 0.09757, 0.07481, 0.1171, 0.05611, 0.1171, 0.03411, 0.1638, 0.05611, 0.09757, 0.05611, 0.1171, 0.03411, 0.1778, 0.03741, 0.07805, 0.05611, 0.07805, 0.05611, 0.09757, 0.03411, 0.1638, 0.05611, 0.07805, 0.07481, 0.07805, 0.07481, 0.09757, 0.05611, 0.09757, 0.0, 0.09757, 0.02275, 0.1638, 0.02275, 0.1778, 0.0, 0.1171, 0.0, 0.07805, 0.0187, 0.07805, 0.02275, 0.1638, 0.0, 0.09757, 0.0187, 0.07805, 0.03741, 0.07805, 0.03411, 0.1638, 0.02275, 0.1638, 0.0, 0.1366, 0.0187, 0.1916, 0.0187, 0.2112, 0.0, 0.1561, 0.0, 0.1171, 0.02275, 0.1778, 0.0187, 0.1916, 0.0, 0.1366, 0.02275, 0.1778, 0.03411, 0.1778, 0.03741, 0.1916, 0.0187, 0.1916, 0.1122, 0.09757, 0.1309, 0.09757, 0.1309, 0.1171, 0.1122, 0.1171, 0.1122, 0.07805, 0.1309, 0.07805, 0.1309, 0.09757, 0.1122, 0.09757, 0.1309, 0.07805, 0.1496, 0.07805, 0.1496, 0.09757, 0.1309, 0.09757, 0.07481, 0.09757, 0.09352, 0.09757, 0.09352, 0.1171, 0.07481, 0.1171, 0.07481, 0.07805, 0.09352, 0.07805, 0.09352, 0.09757, 0.07481, 0.09757, 0.09352, 0.07805, 0.1122, 0.07805, 0.1122, 0.09757, 0.09352, 0.09757, 0.07481, 0.1366, 0.09352, 0.1366, 0.09352, 0.1561, 0.07481, 0.1561, 0.07481, 0.1171, 0.09352, 0.1171, 0.09352, 0.1366, 0.07481, 0.1366, 0.09352, 0.1171, 0.1122, 0.1171, 0.1122, 0.1366, 0.09352, 0.1366, 0.187, 0.09757, 0.2057, 0.09757, 0.2057, 0.1171, 0.187, 0.1171, 0.187, 0.07805, 0.2057, 0.07805, 0.2057, 0.09757, 0.187, 0.09757, 0.2057, 0.07805, 0.2244, 0.07805, 0.2244, 0.09757, 0.2057, 0.09757, 0.1496, 0.09757, 0.1683, 0.09757, 0.1683, 0.1171, 0.1496, 0.1171, 0.1496, 0.07805, 0.1683, 0.07805, 0.1683, 0.09757, 0.1496, 0.09757, 0.1683, 0.07805, 0.187, 0.07805, 0.187, 0.09757, 0.1683, 0.09757, 0.1496, 0.1366, 0.1683, 0.1366, 0.1683, 0.1561, 0.1496, 0.1561, 0.1496, 0.1171, 0.1683, 0.1171, 0.1683, 0.1366, 0.1496, 0.1366, 0.1683, 0.1171, 0.187, 0.1171, 0.187, 0.1366, 0.1683, 0.1366, 0.2618, 0.09757, 0.2805, 0.09757, 0.2805, 0.1171, 0.2618, 0.1171, 0.2618, 0.07805, 0.2805, 0.07805, 0.2805, 0.09757, 0.2618, 0.09757, 0.2805, 0.07805, 0.2993, 0.07805, 0.2993, 0.09757, 0.2805, 0.09757, 0.2244, 0.09757, 0.2431, 0.09757, 0.2431, 0.1171, 0.2244, 0.1171, 0.2244, 0.07805, 0.2431, 0.07805, 0.2431, 0.09757, 0.2244, 0.09757, 0.2431, 0.07805, 0.2618, 0.07805, 0.2618, 0.09757, 0.2431, 0.09757, 0.2244, 0.1366, 0.2431, 0.1366, 0.2431, 0.1561, 0.2244, 0.1561, 0.2244, 0.1171, 0.2431, 0.1171, 0.2431, 0.1366, 0.2244, 0.1366, 0.2431, 0.1171, 0.2618, 0.1171, 0.2618, 0.1366, 0.2431, 0.1366, 0.2618, 0.5276, 0.2431, 0.5276, 0.2431, 0.5081, 0.2618, 0.5081, 0.2618, 0.5471, 0.2431, 0.5471, 0.2431, 0.5276, 0.2618, 0.5276, 0.2431, 0.5471, 0.2244, 0.5471, 0.2244, 0.5276, 0.2431, 0.5276, 0.2993, 0.5276, 0.2805, 0.5276, 0.2805, 0.5081, 0.2993, 0.5081, 0.2993, 0.5471, 0.2805, 0.5471, 0.2805, 0.5276, 0.2993, 0.5276, 0.2805, 0.5471, 0.2618, 0.5471, 0.2618, 0.5276, 0.2805, 0.5276, 0.2993, 0.4886, 0.2805, 0.4886, 0.2805, 0.4691, 0.2993, 0.4691, 0.2993, 0.5081, 0.2805, 0.5081, 0.2805, 0.4886, 0.2993, 0.4886, 0.2805, 0.5081, 0.2618, 0.5081, 0.2618, 0.4886, 0.2805, 0.4886, 0.187, 0.5276, 0.1683, 0.5276, 0.1683, 0.5081, 0.187, 0.5081, 0.187, 0.5471, 0.1683, 0.5471, 0.1683, 0.5276, 0.187, 0.5276, 0.1683, 0.5471, 0.1496, 0.5471, 0.1496, 0.5276, 0.1683, 0.5276, 0.2244, 0.5276, 0.2057, 0.5276, 0.2057, 0.5081, 0.2244, 0.5081, 0.2244, 0.5471, 0.2057, 0.5471, 0.2057, 0.5276, 0.2244, 0.5276, 0.2057, 0.5471, 0.187, 0.5471, 0.187, 0.5276, 0.2057, 0.5276, 0.2244, 0.4886, 0.2057, 0.4886, 0.2057, 0.4691, 0.2244, 0.4691, 0.2244, 0.5081, 0.2057, 0.5081, 0.2057, 0.4886, 0.2244, 0.4886, 0.2057, 0.5081, 0.187, 0.5081, 0.187, 0.4886, 0.2057, 0.4886, 0.1122, 0.5276, 0.09352, 0.5276, 0.09352, 0.5081, 0.1122, 0.5081, 0.1122, 0.5471, 0.09352, 0.5471, 0.09352, 0.5276, 0.1122, 0.5276, 0.09352, 0.5471, 0.07481, 0.5471, 0.07481, 0.5276, 0.09352, 0.5276, 0.1496, 0.5276, 0.1309, 0.5276, 0.1309, 0.5081, 0.1496, 0.5081, 0.1496, 0.5471, 0.1309, 0.5471, 0.1309, 0.5276, 0.1496, 0.5276, 0.1309, 0.5471, 0.1122, 0.5471, 0.1122, 0.5276, 0.1309, 0.5276, 0.1496, 0.4886, 0.1309, 0.4886, 0.1309, 0.4691, 0.1496, 0.4691, 0.1496, 0.5081, 0.1309, 0.5081, 0.1309, 0.4886, 0.1496, 0.4886, 0.1309, 0.5081, 0.1122, 0.5081, 0.1122, 0.4886, 0.1309, 0.4886, 0.03741, 0.5276, 0.0187, 0.5276, 0.0187, 0.5081, 0.03741, 0.5081, 0.03741, 0.5471, 0.0187, 0.5471, 0.0187, 0.5276, 0.03741, 0.5276, 0.0187, 0.5471, 5.351e-08, 0.5471, 5.351e-08, 0.5276, 0.0187, 0.5276, 0.07481, 0.5276, 0.05611, 0.5276, 0.05611, 0.5081, 0.07481, 0.5081, 0.07481, 0.5471, 0.05611, 0.5471, 0.05611, 0.5276, 0.07481, 0.5276, 0.05611, 0.5471, 0.03741, 0.5471, 0.03741, 0.5276, 0.05611, 0.5276, 0.07481, 0.4886, 0.05611, 0.4886, 0.05611, 0.4691, 0.07481, 0.4691, 0.07481, 0.5081, 0.05611, 0.5081, 0.05611, 0.4886, 0.07481, 0.4886, 0.05611, 0.5081, 0.03741, 0.5081, 0.03741, 0.4886, 0.05611, 0.4886, 0.3928, 0.2732, 0.3928, 0.2537, 0.4115, 0.2537, 0.4115, 0.2732, 0.3741, 0.2732, 0.3741, 0.2537, 0.3928, 0.2537, 0.3928, 0.2732, 0.3741, 0.2537, 0.3741, 0.2342, 0.3928, 0.2342, 0.3928, 0.2537, 0.3928, 0.3123, 0.3928, 0.2928, 0.4115, 0.2928, 0.4115, 0.3123, 0.3741, 0.3123, 0.3741, 0.2928, 0.3928, 0.2928, 0.3928, 0.3123, 0.3741, 0.2928, 0.3741, 0.2732, 0.3928, 0.2732, 0.3928, 0.2928, 0.4302, 0.3123, 0.4302, 0.2928, 0.4489, 0.2928, 0.4489, 0.3123, 0.4115, 0.3123, 0.4115, 0.2928, 0.4302, 0.2928, 0.4302, 0.3123, 0.4115, 0.2928, 0.4115, 0.2732, 0.4302, 0.2732, 0.4302, 0.2928, 0.3928, 0.1952, 0.3928, 0.1757, 0.4115, 0.1757, 0.4115, 0.1952, 0.3741, 0.1952, 0.3741, 0.1757, 0.3928, 0.1757, 0.3928, 0.1952, 0.3741, 0.1757, 0.3741, 0.1561, 0.3928, 0.1561, 0.3928, 0.1757, 0.3928, 0.2342, 0.3928, 0.2147, 0.4115, 0.2147, 0.4115, 0.2342, 0.3741, 0.2342, 0.3741, 0.2147, 0.3928, 0.2147, 0.3928, 0.2342, 0.3741, 0.2147, 0.3741, 0.1952, 0.3928, 0.1952, 0.3928, 0.2147, 0.4302, 0.2342, 0.4302, 0.2147, 0.4489, 0.2147, 0.4489, 0.2342, 0.4115, 0.2342, 0.4115, 0.2147, 0.4302, 0.2147, 0.4302, 0.2342, 0.4115, 0.2147, 0.4115, 0.1952, 0.4302, 0.1952, 0.4302, 0.2147, 0.3928, 0.1171, 0.3928, 0.09759, 0.4115, 0.09759, 0.4115, 0.1171, 0.3741, 0.1171, 0.3741, 0.09759, 0.3928, 0.09759, 0.3928, 0.1171, 0.3741, 0.09759, 0.3741, 0.07807, 0.3928, 0.07807, 0.3928, 0.09759, 0.3928, 0.1561, 0.3928, 0.1366, 0.4115, 0.1366, 0.4115, 0.1561, 0.3741, 0.1561, 0.3741, 0.1366, 0.3928, 0.1366, 0.3928, 0.1561, 0.3741, 0.1366, 0.3741, 0.1171, 0.3928, 0.1171, 0.3928, 0.1366, 0.4302, 0.1561, 0.4302, 0.1366, 0.4489, 0.1366, 0.4489, 0.1561, 0.4115, 0.1561, 0.4115, 0.1366, 0.4302, 0.1366, 0.4302, 0.1561, 0.4115, 0.1366, 0.4115, 0.1171, 0.4302, 0.1171, 0.4302, 0.1366, 0.3928, 0.03903, 0.3928, 0.01952, 0.4115, 0.01952, 0.4115, 0.03903, 0.3741, 0.03903, 0.3741, 0.01952, 0.3928, 0.01952, 0.3928, 0.03903, 0.3741, 0.01952, 0.3741, 0.0, 0.3928, 0.0, 0.3928, 0.01952, 0.3928, 0.07807, 0.3928, 0.05855, 0.4115, 0.05855, 0.4115, 0.07807, 0.3741, 0.07807, 0.3741, 0.05855, 0.3928, 0.05855, 0.3928, 0.07807, 0.3741, 0.05855, 0.3741, 0.03903, 0.3928, 0.03903, 0.3928, 0.05855, 0.4302, 0.07807, 0.4302, 0.05855, 0.4489, 0.05855, 0.4489, 0.07807, 0.4115, 0.07807, 0.4115, 0.05855, 0.4302, 0.05855, 0.4302, 0.07807, 0.4115, 0.05855, 0.4115, 0.03903, 0.4302, 0.03903, 0.4302, 0.05855, 0.3326, 0.6318, 0.3326, 0.6246, 0.335, 0.6246, 0.335, 0.6318, 0.6359, 0.07807, 0.6546, 0.07807, 0.6546, 0.1037, 0.6359, 0.1037, 0.6546, 0.07807, 0.6733, 0.07807, 0.6733, 0.1037, 0.6546, 0.1037, 0.5985, 0.09759, 0.6172, 0.09759, 0.6172, 0.1171, 0.5985, 0.1171, 0.5985, 0.07807, 0.6172, 0.07807, 0.6172, 0.09759, 0.5985, 0.09759, 0.6172, 0.07807, 0.6359, 0.07807, 0.6359, 0.1037, 0.6172, 0.09759, 0.5985, 0.1366, 0.6172, 0.1366, 0.6172, 0.1561, 0.5985, 0.1561, 0.5985, 0.1171, 0.6172, 0.1171, 0.6172, 0.1366, 0.5985, 0.1366, 0.6172, 0.1171, 0.6359, 0.111, 0.6359, 0.1366, 0.6172, 0.1366, 0.3169, 0.7026, 0.3169, 0.7221, 0.3151, 0.7221, 0.3151, 0.7026, 0.7107, 0.07807, 0.7294, 0.07807, 0.7294, 0.1038, 0.7107, 0.1038, 0.7294, 0.07807, 0.7481, 0.07807, 0.7481, 0.1038, 0.7294, 0.1038, 0.3303, 0.6636, 0.3303, 0.6831, 0.3279, 0.6831, 0.3279, 0.6636, 0.6733, 0.07807, 0.692, 0.07807, 0.692, 0.1037, 0.6733, 0.1037, 0.692, 0.07807, 0.7107, 0.07807, 0.7107, 0.1038, 0.692, 0.1037, 0.6733, 0.1366, 0.692, 0.1366, 0.692, 0.1561, 0.6733, 0.1561, 0.6733, 0.111, 0.692, 0.111, 0.692, 0.1366, 0.6733, 0.1366, 0.692, 0.111, 0.7107, 0.1109, 0.7107, 0.1366, 0.692, 0.1366, 0.335, 0.6318, 0.335, 0.6246, 0.3368, 0.6246, 0.3368, 0.6318, 0.7855, 0.07807, 0.8042, 0.07807, 0.8042, 0.1038, 0.7855, 0.1038, 0.8042, 0.07807, 0.8229, 0.07807, 0.8229, 0.1038, 0.8042, 0.1038, 0.3151, 0.6441, 0.3151, 0.6636, 0.3132, 0.6636, 0.3132, 0.6441, 0.7481, 0.07807, 0.7668, 0.07807, 0.7668, 0.1038, 0.7481, 0.1038, 0.7668, 0.07807, 0.7855, 0.07807, 0.7855, 0.1038, 0.7668, 0.1038, 0.7481, 0.1366, 0.7668, 0.1366, 0.7668, 0.1561, 0.7481, 0.1561, 0.7481, 0.1109, 0.7668, 0.1109, 0.7668, 0.1366, 0.7481, 0.1366, 0.7668, 0.1109, 0.7855, 0.1109, 0.7855, 0.1366, 0.7668, 0.1366, 0.3169, 0.8002, 0.3169, 0.8197, 0.3151, 0.8197, 0.3151, 0.8002, 0.8603, 0.07807, 0.879, 0.07807, 0.879, 0.1038, 0.8603, 0.1038, 0.879, 0.07807, 0.8978, 0.07807, 0.8978, 0.09759, 0.879, 0.1038, 0.3151, 0.7417, 0.3151, 0.7612, 0.3132, 0.7612, 0.3132, 0.7417, 0.8229, 0.07807, 0.8416, 0.07807, 0.8416, 0.1038, 0.8229, 0.1038, 0.8416, 0.07807, 0.8603, 0.07807, 0.8603, 0.1038, 0.8416, 0.1038, 0.8229, 0.1366, 0.8416, 0.1366, 0.8416, 0.1561, 0.8229, 0.1561, 0.8229, 0.1109, 0.8416, 0.1109, 0.8416, 0.1366, 0.8229, 0.1366, 0.8416, 0.1109, 0.8603, 0.1109, 0.8603, 0.1366, 0.8416, 0.1366, 0.8603, 0.1366, 0.879, 0.1366, 0.879, 0.1561, 0.8603, 0.1561, 0.8603, 0.1109, 0.879, 0.1109, 0.879, 0.1366, 0.8603, 0.1366, 0.879, 0.1109, 0.8978, 0.1171, 0.8978, 0.1366, 0.879, 0.1366, 0.7855, 0.1366, 0.8042, 0.1366, 0.8042, 0.1561, 0.7855, 0.1561, 0.7855, 0.1109, 0.8042, 0.1109, 0.8042, 0.1366, 0.7855, 0.1366, 0.8042, 0.1109, 0.8229, 0.1109, 0.8229, 0.1366, 0.8042, 0.1366, 0.7107, 0.1366, 0.7294, 0.1366, 0.7294, 0.1561, 0.7107, 0.1561, 0.7107, 0.1109, 0.7294, 0.1109, 0.7294, 0.1366, 0.7107, 0.1366, 0.7294, 0.1109, 0.7481, 0.1109, 0.7481, 0.1366, 0.7294, 0.1366, 0.6359, 0.1366, 0.6546, 0.1366, 0.6546, 0.1561, 0.6359, 0.1561, 0.6359, 0.111, 0.6546, 0.111, 0.6546, 0.1366, 0.6359, 0.1366, 0.6546, 0.111, 0.6733, 0.111, 0.6733, 0.1366, 0.6546, 0.1366, 0.4302, 0.03903, 0.4302, 0.01952, 0.4489, 0.01952, 0.4489, 0.03903, 0.4115, 0.03903, 0.4115, 0.01952, 0.4302, 0.01952, 0.4302, 0.03903, 0.4115, 0.01952, 0.4115, 0.0, 0.4302, 0.0, 0.4302, 0.01952, 0.4302, 0.1171, 0.4302, 0.09759, 0.4489, 0.09759, 0.4489, 0.1171, 0.4115, 0.1171, 0.4115, 0.09759, 0.4302, 0.09759, 0.4302, 0.1171, 0.4115, 0.09759, 0.4115, 0.07807, 0.4302, 0.07807, 0.4302, 0.09759, 0.4302, 0.1952, 0.4302, 0.1757, 0.4489, 0.1757, 0.4489, 0.1952, 0.4115, 0.1952, 0.4115, 0.1757, 0.4302, 0.1757, 0.4302, 0.1952, 0.4115, 0.1757, 0.4115, 0.1561, 0.4302, 0.1561, 0.4302, 0.1757, 0.4302, 0.2732, 0.4302, 0.2537, 0.4489, 0.2537, 0.4489, 0.2732, 0.4115, 0.2732, 0.4115, 0.2537, 0.4302, 0.2537, 0.4302, 0.2732, 0.4115, 0.2537, 0.4115, 0.2342, 0.4302, 0.2342, 0.4302, 0.2537, 0.03741, 0.4886, 0.0187, 0.4886, 0.0187, 0.4691, 0.03741, 0.4691, 0.03741, 0.5081, 0.0187, 0.5081, 0.0187, 0.4886, 0.03741, 0.4886, 0.0187, 0.5081, 5.351e-08, 0.5081, 5.351e-08, 0.4886, 0.0187, 0.4886, 0.1122, 0.4886, 0.09352, 0.4886, 0.09352, 0.4691, 0.1122, 0.4691, 0.1122, 0.5081, 0.09352, 0.5081, 0.09352, 0.4886, 0.1122, 0.4886, 0.09352, 0.5081, 0.07481, 0.5081, 0.07481, 0.4886, 0.09352, 0.4886, 0.187, 0.4886, 0.1683, 0.4886, 0.1683, 0.4691, 0.187, 0.4691, 0.187, 0.5081, 0.1683, 0.5081, 0.1683, 0.4886, 0.187, 0.4886, 0.1683, 0.5081, 0.1496, 0.5081, 0.1496, 0.4886, 0.1683, 0.4886, 0.2618, 0.4886, 0.2431, 0.4886, 0.2431, 0.4691, 0.2618, 0.4691, 0.2618, 0.5081, 0.2431, 0.5081, 0.2431, 0.4886, 0.2618, 0.4886, 0.2431, 0.5081, 0.2244, 0.5081, 0.2244, 0.4886, 0.2431, 0.4886, 0.2618, 0.1366, 0.2805, 0.1366, 0.2805, 0.1561, 0.2618, 0.1561, 0.2618, 0.1171, 0.2805, 0.1171, 0.2805, 0.1366, 0.2618, 0.1366, 0.2805, 0.1171, 0.2993, 0.1171, 0.2993, 0.1366, 0.2805, 0.1366, 0.187, 0.1366, 0.2057, 0.1366, 0.2057, 0.1561, 0.187, 0.1561, 0.187, 0.1171, 0.2057, 0.1171, 0.2057, 0.1366, 0.187, 0.1366, 0.2057, 0.1171, 0.2244, 0.1171, 0.2244, 0.1366, 0.2057, 0.1366, 0.1122, 0.1366, 0.1309, 0.1366, 0.1309, 0.1561, 0.1122, 0.1561, 0.1122, 0.1171, 0.1309, 0.1171, 0.1309, 0.1366, 0.1122, 0.1366, 0.1309, 0.1171, 0.1496, 0.1171, 0.1496, 0.1366, 0.1309, 0.1366, 0.03741, 0.1916, 0.05611, 0.1366, 0.05611, 0.1561, 0.03741, 0.2112, 0.03411, 0.1778, 0.05611, 0.1171, 0.05611, 0.1366, 0.03741, 0.1916, 0.05611, 0.1171, 0.07481, 0.1171, 0.07481, 0.1366, 0.05611, 0.1366, 0.3132, 0.6441, 0.3132, 0.6636, 0.3062, 0.6636, 0.3062, 0.6441, 0.3132, 0.6246, 0.3132, 0.6441, 0.3062, 0.6441, 0.3062, 0.6246, 0.3132, 0.6636, 0.3132, 0.6831, 0.3062, 0.6831, 0.3062, 0.6636, 0.3279, 0.6636, 0.3279, 0.6831, 0.3255, 0.6831, 0.3255, 0.6636, 0.3326, 0.6246, 0.3326, 0.6318, 0.3303, 0.6318, 0.3303, 0.6246, 0.3303, 0.6246, 0.3303, 0.6441, 0.3279, 0.6441, 0.3279, 0.6246, 0.3303, 0.6441, 0.3303, 0.6636, 0.3279, 0.6636, 0.3279, 0.6441, 0.3279, 0.6441, 0.3279, 0.6636, 0.3255, 0.6636, 0.3255, 0.6441, 0.2993, 0.6636, 0.2993, 0.6441, 0.3062, 0.6441, 0.3062, 0.6636, 0.2993, 0.7417, 0.2993, 0.7221, 0.3062, 0.7221, 0.3062, 0.7417, 0.2993, 0.7026, 0.2993, 0.6831, 0.3062, 0.6831, 0.3062, 0.7026, 0.2993, 0.8197, 0.2993, 0.8002, 0.3062, 0.8002, 0.3062, 0.8197, 0.2993, 0.7807, 0.2993, 0.7612, 0.3062, 0.7612, 0.3062, 0.7807, 0.2993, 0.8002, 0.2993, 0.7807, 0.3062, 0.7807, 0.3062, 0.8002, 0.2993, 0.7221, 0.2993, 0.7026, 0.3062, 0.7026, 0.3062, 0.7221, 0.2993, 0.7612, 0.2993, 0.7417, 0.3062, 0.7417, 0.3062, 0.7612, 0.2993, 0.6441, 0.2993, 0.6246, 0.3062, 0.6246, 0.3062, 0.6441, 0.2993, 0.6831, 0.2993, 0.6636, 0.3062, 0.6636, 0.3062, 0.6831, 0.3169, 0.6246, 0.3169, 0.6441, 0.3151, 0.6441, 0.3151, 0.6246, 0.3169, 0.7417, 0.3169, 0.7612, 0.3151, 0.7612, 0.3151, 0.7417, 0.3169, 0.7612, 0.3169, 0.7807, 0.3151, 0.7807, 0.3151, 0.7612, 0.3151, 0.6246, 0.3151, 0.6441, 0.3132, 0.6441, 0.3132, 0.6246, 0.3151, 0.7221, 0.3151, 0.7417, 0.3132, 0.7417, 0.3132, 0.7221, 0.3151, 0.7807, 0.3151, 0.8002, 0.3132, 0.8002, 0.3132, 0.7807, 0.3169, 0.7807, 0.3169, 0.8002, 0.3151, 0.8002, 0.3151, 0.7807, 0.3151, 0.6831, 0.3151, 0.7026, 0.3132, 0.7026, 0.3132, 0.6831, 0.3368, 0.6317, 0.3368, 0.6246, 0.3387, 0.6246, 0.3387, 0.6317, 0.3169, 0.6441, 0.3169, 0.6636, 0.3151, 0.6636, 0.3151, 0.6441, 0.3169, 0.6636, 0.3169, 0.6831, 0.3151, 0.6831, 0.3151, 0.6636, 0.3169, 0.6831, 0.3169, 0.7026, 0.3151, 0.7026, 0.3151, 0.6831, 0.9866, 0.5083, 0.9985, 0.5083, 0.9968, 0.7983, 0.9882, 0.7983, 0.9731, 0.0, 0.9865, 0.0, 0.9865, 0.5083, 0.9746, 0.5083, 0.9582, 7.054e-05, 0.9695, 0.0, 0.9731, 0.5083, 0.9612, 0.5084, 0.9319, 1.0, 0.9205, 0.9999, 0.9235, 0.4916, 0.9354, 0.4917, 0.9762, 0.6881, 0.9849, 0.6881, 0.9849, 0.7984, 0.9762, 0.7984, 0.9746, 0.5083, 0.9865, 0.5083, 0.9849, 0.6881, 0.9762, 0.6881, 0.9354, 0.4917, 0.9235, 0.4916, 0.9228, 0.3118, 0.9354, 0.2017, 0.9612, 0.5084, 0.9731, 0.5083, 0.9731, 0.7983, 0.9604, 0.6882, 0.9968, 0.9431, 0.9968, 0.9998, 0.9882, 0.9998, 0.9882, 0.9431, 0.9354, 0.2017, 0.9228, 0.3118, 0.928, 0.0001802, 0.9332, 0.05687, 0.9604, 0.6882, 0.9731, 0.7983, 0.9709, 0.9431, 0.9656, 0.9998, 0.9882, 0.7983, 0.9968, 0.7983, 0.9968, 0.9431, 0.9882, 0.9431, 0.9762, 0.7984, 0.9849, 0.7984, 0.9849, 0.9999, 0.9762, 0.9999, 0.9604, 0.6882, 0.9656, 0.9998, 0.9366, 1.0, 0.9354, 0.7985, 0.3169, 0.6246, 0.3255, 0.6246, 0.3255, 0.6549, 0.3169, 0.6549, 0.928, 0.0001802, 0.9228, 0.3118, 0.8978, 0.2015, 0.8989, 0.0])
me_cube_001.materials.append(mat_material)
me_cube_001.use_remesh_preserve_volume = False
me_cube_001.use_remesh_preserve_attributes = False
me_cube_001.use_mirror_vertex_groups = False
me_cube_001.update()

# ---- objects
ob_t_r = bpy.data.objects.new('Tür', me_cube_001)

# ---- transforms, parenting, visibility, modifiers, constraints
ob_t_r.location = (0.0, 0.0, 0.0)
ob_t_r.scale = (42.59, 1.913, 65.64)
ob_t_r.lineart.crease_threshold = 0.0

# ---- collection membership
col_collection_1.objects.link(ob_t_r)

# ---- scene / render settings (as saved in the file)
scene.frame_start = 1; scene.frame_end = 250; scene.frame_set(0)
scene.render.engine = 'BLENDER_EEVEE_NEXT'
scene.render.resolution_percentage = 50
scene.render.dither_intensity = 0.0
scene.cycles.use_denoising = False
scene.cycles.samples = 128
scene.cycles.sampling_pattern = 'TABULATED_SOBOL'
scene.cycles.light_sampling_threshold = 0.0
scene.cycles.use_adaptive_sampling = False
scene.cycles.use_light_tree = False
scene.cycles.blur_glossy = 0.0
scene.cycles.sample_clamp_indirect = 0.0
scene.view_settings.view_transform = 'Standard'
bpy.context.view_layer.update()

# ---- added for rendering (the .blend has no active camera and no usable light): camera, sun
cam_auto = bpy.data.cameras.new('AutoCamera')
cam_auto.lens = 50.0
cam_auto.sensor_width = 36.0
cam_auto.clip_end = 2560.36
ob_auto_camera = bpy.data.objects.new('AutoCamera', cam_auto)
scene.collection.objects.link(ob_auto_camera)
ob_auto_camera.location = (188.671, -182.351, 96.5304)
ob_auto_camera.rotation_euler = (1.09748, -7.21219e-08, 0.694738)
scene.camera = ob_auto_camera
light_auto_sun = bpy.data.lights.new('AutoSun', 'SUN')
light_auto_sun.energy = 3.0
light_auto_sun.angle = 0.0523599
ob_auto_sun = bpy.data.objects.new('AutoSun', light_auto_sun)
scene.collection.objects.link(ob_auto_sun)
ob_auto_sun.rotation_euler = (0.872665, 0.174533, 0.523599)
bpy.context.view_layer.update()
